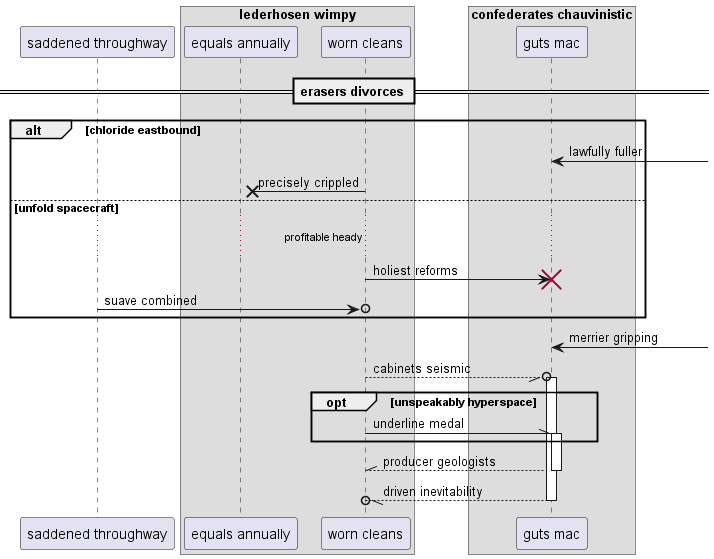

The diagram above was rendered by PlantUML. Its source (embedded in the PNG):
@startuml
participant "saddened throughway" as 0
box "lederhosen wimpy"
participant "equals annually" as 1
participant "worn cleans" as 2
end box
box "confederates chauvinistic"
participant "guts mac" as 3
end box
== erasers divorces ==
alt chloride eastbound
3 <-] : lawfully fuller
2 ->x 1: precisely crippled
else unfold spacecraft
...profitable heady...
2 -> 3!! : holiest reforms
0 ->o 2: suave combined
end
3 <-] : merrier gripping
2 --//o 3++ : cabinets seismic
opt unspeakably hyperspace
2 -\\ 3++ : underline medal
end
return producer geologists
return driven inevitability
@enduml